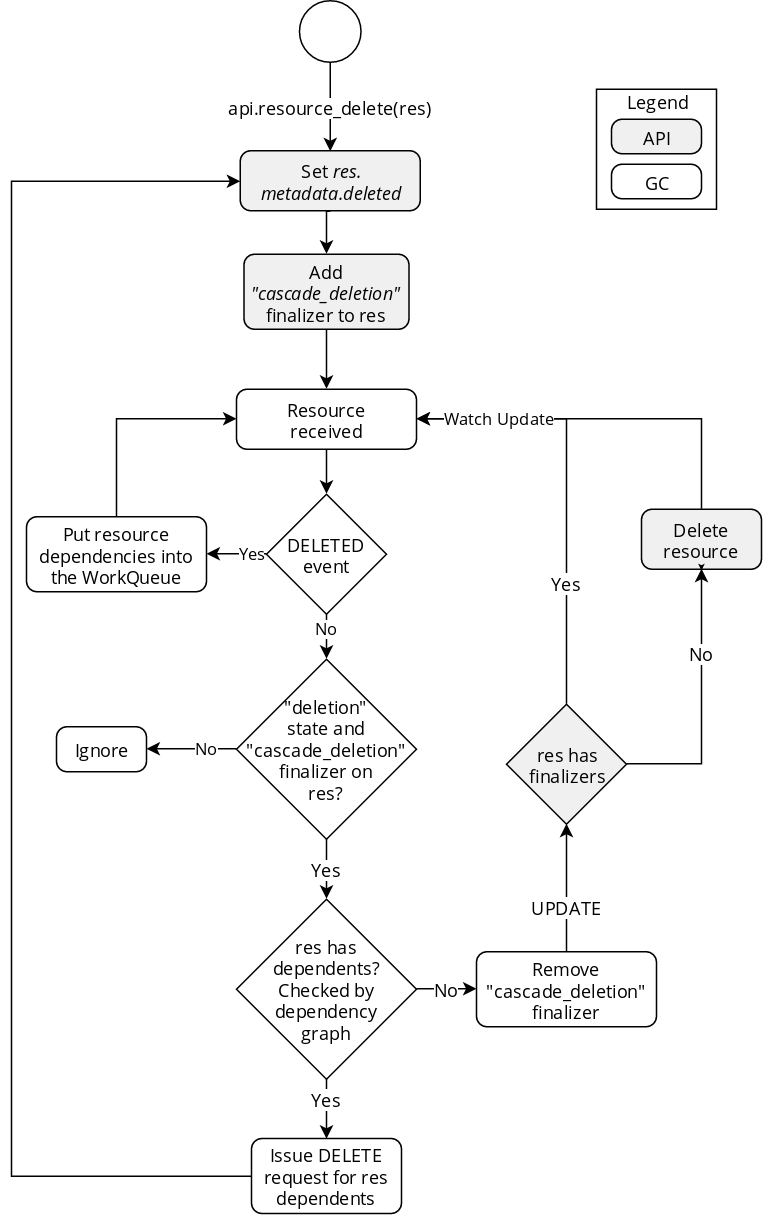

The diagram above was exported from draw.io. Its source (the exported page's mxGraphModel, read from the mxfile embedded in the PNG):
<mxGraphModel dx="640" dy="962" grid="1" gridSize="10" guides="1" tooltips="1" connect="1" arrows="1" fold="1" page="1" pageScale="1" pageWidth="850" pageHeight="1100" math="0" shadow="0">
  <root>
    <mxCell id="0" />
    <mxCell id="1" parent="0" />
    <mxCell id="Yp3vL9kkNdOoNBeFfM3J-3" value="Yes" style="edgeStyle=orthogonalEdgeStyle;rounded=0;orthogonalLoop=1;jettySize=auto;html=1;exitX=0.5;exitY=1;exitDx=0;exitDy=0;exitPerimeter=0;entryX=0.5;entryY=0;entryDx=0;entryDy=0;entryPerimeter=0;fontSize=12;strokeWidth=1;fontFamily=Open Sans;" parent="1" source="Yp3vL9kkNdOoNBeFfM3J-4" target="Yp3vL9kkNdOoNBeFfM3J-9" edge="1">
      <mxGeometry relative="1" as="geometry" />
    </mxCell>
    <mxCell id="nMzMODBcPUikOHlW5NYY-7" value="No" style="edgeStyle=orthogonalEdgeStyle;rounded=0;orthogonalLoop=1;jettySize=auto;html=1;exitX=0;exitY=0.5;exitDx=0;exitDy=0;exitPerimeter=0;entryX=1;entryY=0.5;entryDx=0;entryDy=0;fontFamily=Open Sans;" parent="1" source="Yp3vL9kkNdOoNBeFfM3J-4" target="nMzMODBcPUikOHlW5NYY-6" edge="1">
      <mxGeometry x="-0.3218" relative="1" as="geometry">
        <mxPoint as="offset" />
      </mxGeometry>
    </mxCell>
    <mxCell id="Yp3vL9kkNdOoNBeFfM3J-4" value="&lt;div style=&quot;font-size: 12px&quot;&gt;&quot;deletion&quot; &lt;br style=&quot;font-size: 12px&quot;&gt;&lt;/div&gt;&lt;div style=&quot;font-size: 12px&quot;&gt;state and &quot;cascade_deletion&quot; finalizer on&lt;br style=&quot;font-size: 12px&quot;&gt;&lt;/div&gt;&lt;div style=&quot;font-size: 12px&quot;&gt;res?&lt;br style=&quot;font-size: 12px&quot;&gt;&lt;/div&gt;" style="strokeWidth=1;html=1;shape=mxgraph.flowchart.decision;whiteSpace=wrap;fontSize=12;fontFamily=Open Sans;" parent="1" vertex="1">
      <mxGeometry x="240" y="460" width="120" height="120" as="geometry" />
    </mxCell>
    <mxCell id="Yp3vL9kkNdOoNBeFfM3J-9" value="&lt;div style=&quot;font-size: 12px&quot;&gt;res has&lt;/div&gt;&lt;div style=&quot;font-size: 12px&quot;&gt;dependents?&lt;/div&gt;&lt;div style=&quot;font-size: 12px&quot;&gt;Checked by dependency &lt;br style=&quot;font-size: 12px&quot;&gt;&lt;/div&gt;&lt;div style=&quot;font-size: 12px&quot;&gt;graph&lt;br style=&quot;font-size: 12px&quot;&gt;&lt;/div&gt;" style="strokeWidth=1;html=1;shape=mxgraph.flowchart.decision;whiteSpace=wrap;fontSize=12;fontFamily=Open Sans;" parent="1" vertex="1">
      <mxGeometry x="240" y="620" width="120" height="120" as="geometry" />
    </mxCell>
    <mxCell id="Yp3vL9kkNdOoNBeFfM3J-10" value="&lt;div style=&quot;font-size: 12px;&quot;&gt;Yes&lt;/div&gt;" style="edgeStyle=orthogonalEdgeStyle;rounded=0;orthogonalLoop=1;jettySize=auto;html=1;exitX=0.5;exitY=1;exitDx=0;exitDy=0;exitPerimeter=0;entryX=0.5;entryY=0;entryDx=0;entryDy=0;fontSize=12;strokeWidth=1;fontFamily=Open Sans;" parent="1" source="Yp3vL9kkNdOoNBeFfM3J-9" target="Yp3vL9kkNdOoNBeFfM3J-12" edge="1">
      <mxGeometry x="-0.3333" relative="1" as="geometry">
        <mxPoint x="220.23809523809518" y="809.5" as="sourcePoint" />
        <mxPoint as="offset" />
      </mxGeometry>
    </mxCell>
    <mxCell id="Yp3vL9kkNdOoNBeFfM3J-44" style="edgeStyle=orthogonalEdgeStyle;rounded=0;orthogonalLoop=1;jettySize=auto;html=1;entryX=0;entryY=0.5;entryDx=0;entryDy=0;strokeWidth=1;fontSize=12;fontFamily=Open Sans;exitX=0;exitY=0.5;exitDx=0;exitDy=0;" parent="1" source="Yp3vL9kkNdOoNBeFfM3J-12" target="Yp3vL9kkNdOoNBeFfM3J-42" edge="1">
      <mxGeometry relative="1" as="geometry">
        <Array as="points">
          <mxPoint x="90" y="805" />
          <mxPoint x="90" y="141" />
        </Array>
        <mxPoint x="119.85714285714289" y="775.2857142857142" as="sourcePoint" />
      </mxGeometry>
    </mxCell>
    <mxCell id="Yp3vL9kkNdOoNBeFfM3J-12" value="Issue DELETE request for res dependents" style="rounded=1;whiteSpace=wrap;html=1;absoluteArcSize=1;arcSize=14;strokeWidth=1;fontSize=12;fontFamily=Open Sans;" parent="1" vertex="1">
      <mxGeometry x="250" y="779.5" width="100" height="50" as="geometry" />
    </mxCell>
    <mxCell id="nMzMODBcPUikOHlW5NYY-3" style="edgeStyle=orthogonalEdgeStyle;rounded=0;orthogonalLoop=1;jettySize=auto;html=1;exitX=0.5;exitY=1;exitDx=0;exitDy=0;entryX=0.5;entryY=0;entryDx=0;entryDy=0;entryPerimeter=0;fontFamily=Open Sans;" parent="1" source="Yp3vL9kkNdOoNBeFfM3J-22" target="nMzMODBcPUikOHlW5NYY-5" edge="1">
      <mxGeometry relative="1" as="geometry">
        <mxPoint x="300.344827586207" y="350.2068965517242" as="targetPoint" />
      </mxGeometry>
    </mxCell>
    <mxCell id="Yp3vL9kkNdOoNBeFfM3J-22" value="&lt;div style=&quot;font-size: 12px&quot;&gt;Resource&lt;br style=&quot;font-size: 12px&quot;&gt;&lt;/div&gt;&lt;div style=&quot;font-size: 12px&quot;&gt;received&lt;br style=&quot;font-size: 12px&quot;&gt;&lt;/div&gt;" style="rounded=1;whiteSpace=wrap;html=1;absoluteArcSize=1;arcSize=14;strokeWidth=1;fontSize=12;fontFamily=Open Sans;" parent="1" vertex="1">
      <mxGeometry x="240" y="280" width="120" height="40" as="geometry" />
    </mxCell>
    <mxCell id="Yp3vL9kkNdOoNBeFfM3J-29" value="Yes" style="edgeStyle=orthogonalEdgeStyle;rounded=0;orthogonalLoop=1;jettySize=auto;html=1;exitX=0.5;exitY=0;exitDx=0;exitDy=0;exitPerimeter=0;entryX=1;entryY=0.5;entryDx=0;entryDy=0;strokeWidth=1;fontSize=12;fontFamily=Open Sans;" parent="1" source="Yp3vL9kkNdOoNBeFfM3J-27" target="Yp3vL9kkNdOoNBeFfM3J-22" edge="1">
      <mxGeometry x="-0.4409" relative="1" as="geometry">
        <Array as="points">
          <mxPoint x="460" y="300" />
        </Array>
        <mxPoint as="offset" />
      </mxGeometry>
    </mxCell>
    <mxCell id="Yp3vL9kkNdOoNBeFfM3J-38" value="No" style="edgeStyle=orthogonalEdgeStyle;rounded=0;orthogonalLoop=1;jettySize=auto;html=1;exitX=1;exitY=0.5;exitDx=0;exitDy=0;exitPerimeter=0;entryX=0.5;entryY=1;entryDx=0;entryDy=0;strokeWidth=1;fontSize=12;fontFamily=Open Sans;" parent="1" source="Yp3vL9kkNdOoNBeFfM3J-27" target="Yp3vL9kkNdOoNBeFfM3J-37" edge="1">
      <mxGeometry x="0.3708" relative="1" as="geometry">
        <Array as="points">
          <mxPoint x="550" y="530" />
        </Array>
        <mxPoint as="offset" />
      </mxGeometry>
    </mxCell>
    <mxCell id="Yp3vL9kkNdOoNBeFfM3J-27" value="&lt;div style=&quot;font-size: 12px;&quot;&gt;res has&lt;/div&gt;&lt;div style=&quot;font-size: 12px;&quot;&gt;finalizers&lt;/div&gt;" style="strokeWidth=1;html=1;shape=mxgraph.flowchart.decision;whiteSpace=wrap;fontSize=12;fillColor=#F0F0F0;fontFamily=Open Sans;" parent="1" vertex="1">
      <mxGeometry x="420" y="490" width="80" height="80" as="geometry" />
    </mxCell>
    <mxCell id="Yp3vL9kkNdOoNBeFfM3J-31" value="No" style="edgeStyle=orthogonalEdgeStyle;rounded=0;orthogonalLoop=1;jettySize=auto;html=1;exitX=1;exitY=0.5;exitDx=0;exitDy=0;exitPerimeter=0;entryX=0;entryY=0.5;entryDx=0;entryDy=0;fontSize=12;strokeWidth=1;fontFamily=Open Sans;" parent="1" source="Yp3vL9kkNdOoNBeFfM3J-9" target="Yp3vL9kkNdOoNBeFfM3J-33" edge="1">
      <mxGeometry relative="1" as="geometry">
        <mxPoint x="280.2380952380952" y="730" as="sourcePoint" />
      </mxGeometry>
    </mxCell>
    <mxCell id="Yp3vL9kkNdOoNBeFfM3J-45" value="UPDATE" style="edgeStyle=orthogonalEdgeStyle;rounded=0;orthogonalLoop=1;jettySize=auto;html=1;exitX=0.5;exitY=0;exitDx=0;exitDy=0;entryX=0.5;entryY=1;entryDx=0;entryDy=0;entryPerimeter=0;strokeWidth=1;fontSize=12;fontFamily=Open Sans;" parent="1" source="Yp3vL9kkNdOoNBeFfM3J-33" target="Yp3vL9kkNdOoNBeFfM3J-27" edge="1">
      <mxGeometry x="-0.2995" relative="1" as="geometry">
        <mxPoint as="offset" />
      </mxGeometry>
    </mxCell>
    <mxCell id="Yp3vL9kkNdOoNBeFfM3J-33" value="Remove &quot;cascade_deletion&quot; finalizer" style="rounded=1;whiteSpace=wrap;html=1;absoluteArcSize=1;arcSize=14;strokeWidth=1;fontSize=12;fontFamily=Open Sans;" parent="1" vertex="1">
      <mxGeometry x="400" y="655" width="120" height="50" as="geometry" />
    </mxCell>
    <mxCell id="nMzMODBcPUikOHlW5NYY-1" value="Watch Update" style="edgeStyle=orthogonalEdgeStyle;rounded=0;orthogonalLoop=1;jettySize=auto;html=1;exitX=0.5;exitY=0;exitDx=0;exitDy=0;entryX=1;entryY=0.5;entryDx=0;entryDy=0;fontFamily=Open Sans;" parent="1" source="Yp3vL9kkNdOoNBeFfM3J-37" target="Yp3vL9kkNdOoNBeFfM3J-22" edge="1">
      <mxGeometry x="0.5556" relative="1" as="geometry">
        <Array as="points">
          <mxPoint x="550" y="300" />
        </Array>
        <mxPoint as="offset" />
      </mxGeometry>
    </mxCell>
    <mxCell id="Yp3vL9kkNdOoNBeFfM3J-37" value="Delete resource" style="rounded=1;whiteSpace=wrap;html=1;absoluteArcSize=1;arcSize=14;strokeWidth=1;fontSize=12;fillColor=#F0F0F0;fontFamily=Open Sans;" parent="1" vertex="1">
      <mxGeometry x="510" y="360" width="80" height="40" as="geometry" />
    </mxCell>
    <mxCell id="Yp3vL9kkNdOoNBeFfM3J-41" style="edgeStyle=orthogonalEdgeStyle;rounded=0;orthogonalLoop=1;jettySize=auto;html=1;exitX=0.5;exitY=1;exitDx=0;exitDy=0;entryX=0.5;entryY=0;entryDx=0;entryDy=0;strokeWidth=1;fontSize=12;fontFamily=Open Sans;" parent="1" source="Yp3vL9kkNdOoNBeFfM3J-40" target="Yp3vL9kkNdOoNBeFfM3J-22" edge="1">
      <mxGeometry relative="1" as="geometry" />
    </mxCell>
    <mxCell id="Yp3vL9kkNdOoNBeFfM3J-40" value="Add &lt;i style=&quot;font-size: 12px;&quot;&gt;&quot;cascade_deletion&quot; &lt;/i&gt;finalizer to res" style="rounded=1;whiteSpace=wrap;html=1;absoluteArcSize=1;arcSize=14;strokeWidth=1;fontSize=12;fillColor=#F0F0F0;fontFamily=Open Sans;" parent="1" vertex="1">
      <mxGeometry x="245" y="190" width="110" height="50" as="geometry" />
    </mxCell>
    <mxCell id="Yp3vL9kkNdOoNBeFfM3J-43" style="edgeStyle=orthogonalEdgeStyle;rounded=0;orthogonalLoop=1;jettySize=auto;html=1;exitX=0.5;exitY=1;exitDx=0;exitDy=0;entryX=0.5;entryY=0;entryDx=0;entryDy=0;strokeWidth=1;fontSize=12;fontFamily=Open Sans;" parent="1" source="Yp3vL9kkNdOoNBeFfM3J-42" target="Yp3vL9kkNdOoNBeFfM3J-40" edge="1">
      <mxGeometry relative="1" as="geometry" />
    </mxCell>
    <mxCell id="Yp3vL9kkNdOoNBeFfM3J-42" value="&lt;div&gt;Set &lt;i style=&quot;font-size: 12px&quot;&gt;res.&lt;/i&gt;&lt;/div&gt;&lt;div&gt;&lt;i style=&quot;font-size: 12px&quot;&gt;metadata.deleted&lt;/i&gt;&lt;/div&gt;" style="rounded=1;whiteSpace=wrap;html=1;absoluteArcSize=1;arcSize=14;strokeWidth=1;fontSize=12;fillColor=#F0F0F0;fontFamily=Open Sans;" parent="1" vertex="1">
      <mxGeometry x="242.5" y="121" width="120" height="40" as="geometry" />
    </mxCell>
    <mxCell id="Yp3vL9kkNdOoNBeFfM3J-47" value="api.resource_delete(res)" style="edgeStyle=orthogonalEdgeStyle;rounded=0;orthogonalLoop=1;jettySize=auto;html=1;exitX=0.5;exitY=1;exitDx=0;exitDy=0;entryX=0.5;entryY=0;entryDx=0;entryDy=0;strokeWidth=1;fontSize=12;fontFamily=Open Sans;" parent="1" source="Yp3vL9kkNdOoNBeFfM3J-46" target="Yp3vL9kkNdOoNBeFfM3J-42" edge="1">
      <mxGeometry relative="1" as="geometry" />
    </mxCell>
    <mxCell id="Yp3vL9kkNdOoNBeFfM3J-46" value="" style="ellipse;whiteSpace=wrap;html=1;aspect=fixed;strokeWidth=1;fillColor=#FFFFFF;fontSize=12;fontFamily=Open Sans;" parent="1" vertex="1">
      <mxGeometry x="282" y="21" width="41" height="41" as="geometry" />
    </mxCell>
    <mxCell id="nMzMODBcPUikOHlW5NYY-8" value="No" style="edgeStyle=orthogonalEdgeStyle;rounded=0;orthogonalLoop=1;jettySize=auto;html=1;exitX=0.5;exitY=1;exitDx=0;exitDy=0;exitPerimeter=0;entryX=0.5;entryY=0;entryDx=0;entryDy=0;entryPerimeter=0;fontFamily=Open Sans;" parent="1" source="nMzMODBcPUikOHlW5NYY-5" target="Yp3vL9kkNdOoNBeFfM3J-4" edge="1">
      <mxGeometry x="-0.3407" relative="1" as="geometry">
        <mxPoint as="offset" />
      </mxGeometry>
    </mxCell>
    <mxCell id="nMzMODBcPUikOHlW5NYY-10" value="Yes" style="edgeStyle=orthogonalEdgeStyle;rounded=0;orthogonalLoop=1;jettySize=auto;html=1;exitX=0;exitY=0.5;exitDx=0;exitDy=0;exitPerimeter=0;entryX=1;entryY=0.5;entryDx=0;entryDy=0;fontFamily=Open Sans;" parent="1" source="nMzMODBcPUikOHlW5NYY-5" target="nMzMODBcPUikOHlW5NYY-11" edge="1">
      <mxGeometry x="-0.49" relative="1" as="geometry">
        <mxPoint x="160" y="390.2068965517242" as="targetPoint" />
        <mxPoint as="offset" />
      </mxGeometry>
    </mxCell>
    <mxCell id="nMzMODBcPUikOHlW5NYY-5" value="DELETED event" style="strokeWidth=1;html=1;shape=mxgraph.flowchart.decision;whiteSpace=wrap;fontSize=12;fontFamily=Open Sans;" parent="1" vertex="1">
      <mxGeometry x="260" y="350" width="80" height="80" as="geometry" />
    </mxCell>
    <mxCell id="nMzMODBcPUikOHlW5NYY-6" value="Ignore" style="rounded=1;whiteSpace=wrap;html=1;absoluteArcSize=1;arcSize=14;strokeWidth=1;fontSize=12;fontFamily=Open Sans;" parent="1" vertex="1">
      <mxGeometry x="120" y="505" width="60" height="30" as="geometry" />
    </mxCell>
    <mxCell id="nMzMODBcPUikOHlW5NYY-12" style="edgeStyle=orthogonalEdgeStyle;rounded=0;orthogonalLoop=1;jettySize=auto;html=1;exitX=0.5;exitY=0;exitDx=0;exitDy=0;entryX=0;entryY=0.5;entryDx=0;entryDy=0;fontFamily=Open Sans;" parent="1" source="nMzMODBcPUikOHlW5NYY-11" target="Yp3vL9kkNdOoNBeFfM3J-22" edge="1">
      <mxGeometry relative="1" as="geometry" />
    </mxCell>
    <mxCell id="nMzMODBcPUikOHlW5NYY-11" value="Put resource dependencies into the WorkQueue" style="rounded=1;whiteSpace=wrap;html=1;absoluteArcSize=1;arcSize=14;strokeWidth=1;fontSize=12;fontFamily=Open Sans;" parent="1" vertex="1">
      <mxGeometry x="100" y="365" width="120" height="50" as="geometry" />
    </mxCell>
    <mxCell id="Yp3vL9kkNdOoNBeFfM3J-48" value="Legend" style="rounded=0;whiteSpace=wrap;html=1;fontFamily=Open Sans;fontSize=12;spacingBottom=65;" parent="1" vertex="1">
      <mxGeometry x="480" y="80" width="80" height="80" as="geometry" />
    </mxCell>
    <mxCell id="Yp3vL9kkNdOoNBeFfM3J-49" value="API" style="rounded=1;whiteSpace=wrap;html=1;absoluteArcSize=1;arcSize=14;strokeWidth=1;fontSize=12;fillColor=#F0F0F0;fontFamily=Open Sans;" parent="1" vertex="1">
      <mxGeometry x="490" y="100" width="60" height="23" as="geometry" />
    </mxCell>
    <mxCell id="Yp3vL9kkNdOoNBeFfM3J-50" value="GC" style="rounded=1;whiteSpace=wrap;html=1;absoluteArcSize=1;arcSize=14;strokeWidth=1;fontSize=12;fontFamily=Open Sans;" parent="1" vertex="1">
      <mxGeometry x="490" y="130" width="60" height="23" as="geometry" />
    </mxCell>
    <mxCell id="Q-Y_KymZxGcemYzErWsD-1" style="edgeStyle=orthogonalEdgeStyle;rounded=0;orthogonalLoop=1;jettySize=auto;html=1;exitX=0.5;exitY=1;exitDx=0;exitDy=0;" edge="1" parent="1" source="Yp3vL9kkNdOoNBeFfM3J-37" target="Yp3vL9kkNdOoNBeFfM3J-37">
      <mxGeometry relative="1" as="geometry" />
    </mxCell>
  </root>
</mxGraphModel>